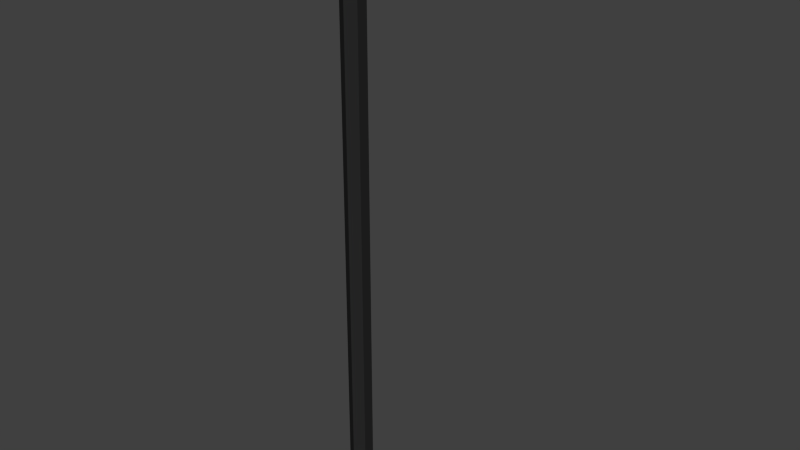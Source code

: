 # Source: laterne.blend  (saved by Blender 2.71.0; exported with 4.5.12 LTS)
import bpy
from mathutils import Matrix  # noqa: F401  (used for matrix-valued properties, if any)

bpy.ops.wm.read_factory_settings(use_empty=True)
scene = bpy.context.scene
scene.name = 'Scene'

# ---- collections
col_collection_1 = bpy.data.collections.new('Collection 1'); scene.collection.children.link(col_collection_1)

# ---- materials (node trees are filled in below, after node groups)
mat_material_001 = bpy.data.materials.new('Material.001')
mat_material_001.alpha_threshold = 0.0
mat_material_001.use_transparent_shadow = False
mat_material_001.diffuse_color = (0.02198, 0.02198, 0.02198, 1.0)
mat_material_001.roughness = 0.5
mat_material_001.specular_intensity = 1.0
mat_material_001.line_color = (0.0, 0.0, 0.0, 1.0)

# ---- material node trees

# ---- world
world_world = bpy.data.worlds.new('World'); scene.world = world_world
world_world.color = (0.05088, 0.05088, 0.05088)
world_world.use_sun_shadow = False
world_world.sun_shadow_jitter_overblur = 0.0
world_world.cycles.sampling_method = 'MANUAL'
world_world.cycles.sample_map_resolution = 256

# ---- meshes
me_cylinder_001 = bpy.data.meshes.new('Cylinder.001')
me_cylinder_001.from_pydata([(0.0, 1.0, -1.0), (0.0, 1.0, 1.0), (0.866, 0.5, -1.0), (0.866, 0.5, 1.0), (0.866, -0.5, -1.0), (0.866, -0.5, 1.0), (-8.742e-08, -1.0, -1.0), (-8.742e-08, -1.0, 1.0), (-0.866, -0.5, -1.0), (-0.866, -0.5, 1.0), (-0.866, 0.5, -1.0), (-0.866, 0.5, 1.0), (4.048e-06, 2.966, 1.074), (0.866, 2.969, 1.095), (0.866, 2.976, 1.136), (3.961e-06, 2.98, 1.157), (-0.866, 2.976, 1.136), (-0.866, 2.969, 1.095), (4.028e-06, 6.884, 1.096), (0.866, 7.257, 1.11), (0.866, 8.002, 1.137), (3.941e-06, 8.374, 1.151), (-0.866, 8.002, 1.137), (-0.866, 7.257, 1.11), (4.015e-06, 7.866, 1.065), (0.866, 8.365, 1.066), (0.866, 9.364, 1.068), (3.927e-06, 9.863, 1.069), (-0.866, 9.364, 1.068), (-0.866, 8.365, 1.066), (4.015e-06, 6.095, 0.89), (2.18, 7.588, 0.8911), (2.18, 10.58, 0.8932), (3.794e-06, 12.07, 0.8942), (-2.18, 10.58, 0.8932), (-2.18, 7.588, 0.8911), (1.09, 6.842, 0.8905), (2.18, 9.082, 0.8921), (1.09, 11.32, 0.8937), (-1.09, 11.32, 0.8937), (-2.18, 9.082, 0.8921), (-1.09, 6.842, 0.8905), (4.015e-06, 6.095, 0.89), (2.18, 7.588, 0.8911), (2.18, 10.58, 0.8932), (3.794e-06, 12.07, 0.8942), (-2.18, 10.58, 0.8932), (-2.18, 7.588, 0.8911), (1.09, 6.842, 0.8905), (2.18, 9.082, 0.8921), (1.09, 11.32, 0.8937), (-1.09, 11.32, 0.8937), (-2.18, 9.082, 0.8921), (-1.09, 6.842, 0.8905), (4.015e-06, 6.095, 0.89), (2.18, 7.588, 0.8911), (2.18, 10.58, 0.8932), (3.794e-06, 12.07, 0.8942), (-2.18, 10.58, 0.8932), (-2.18, 7.588, 0.8911), (1.09, 6.842, 0.8905), (2.18, 9.082, 0.8921), (1.09, 11.32, 0.8937), (-1.09, 11.32, 0.8937), (-2.18, 9.082, 0.8921), (-1.09, 6.842, 0.8905), (-1.55, 7.898, 0.8914), (0.02585, 11.61, 0.8939), (1.721, 10.36, 0.893), (1.688, 7.765, 0.8914), (0.0505, 6.74, 0.8907), (-1.571, 10.43, 0.8931), (0.0, 1.0, -1.0), (0.866, 0.5, -1.0), (0.866, -0.5, -1.0), (-8.742e-08, -1.0, -1.0), (-0.866, -0.5, -1.0), (-0.866, 0.5, -1.0), (2.488e-06, 1.704, -1.06), (1.673, 0.8519, -1.06), (1.673, -0.8519, -1.06), (2.319e-06, -1.704, -1.06), (-1.673, -0.8519, -1.06), (-1.673, 0.8519, -1.06)], [], [(0, 1, 3, 2), (2, 3, 5, 4), (4, 5, 7, 6), (6, 7, 9, 8), (1, 11, 17, 12), (10, 11, 1, 0), (8, 9, 11, 10), (12, 17, 23, 18), (11, 9, 16, 17), (9, 7, 15, 16), (7, 5, 14, 15), (5, 3, 13, 14), (3, 1, 12, 13), (18, 23, 29, 24), (17, 16, 22, 23), (16, 15, 21, 22), (15, 14, 20, 21), (14, 13, 19, 20), (13, 12, 18, 19), (24, 29, 35, 41, 30), (23, 22, 28, 29), (22, 21, 27, 28), (21, 20, 26, 27), (20, 19, 25, 26), (19, 18, 24, 25), (30, 41, 53, 42), (29, 28, 34, 40, 35), (28, 27, 33, 39, 34), (27, 26, 32, 38, 33), (26, 25, 31, 37, 32), (25, 24, 30, 36, 31), (42, 53, 65, 54), (35, 40, 52, 47), (34, 39, 51, 46), (33, 38, 50, 45), (32, 37, 49, 44), (31, 36, 48, 43), (41, 35, 47, 53), (40, 34, 46, 52), (39, 33, 45, 51), (38, 32, 44, 50), (37, 31, 43, 49), (36, 30, 42, 48), (55, 60, 54, 70, 69, 68, 67, 57, 62, 56, 61), (47, 52, 64, 59), (46, 51, 63, 58), (45, 50, 62, 57), (44, 49, 61, 56), (43, 48, 60, 55), (53, 47, 59, 65), (52, 46, 58, 64), (51, 45, 57, 63), (50, 44, 56, 62), (49, 43, 55, 61), (48, 42, 54, 60), (57, 67, 71, 66, 70, 54, 65, 59, 64, 58, 63), (25, 26, 27, 28, 29, 24), (72, 77, 76, 75, 74, 73), (78, 79, 80, 81, 82, 83), (77, 72, 78, 83), (76, 77, 83, 82), (75, 76, 82, 81), (74, 75, 81, 80), (73, 74, 80, 79), (72, 73, 79, 78), (66, 29, 24, 70), (29, 66, 71, 28), (25, 69, 70, 24), (26, 68, 69, 25), (28, 71, 67, 27), (27, 67, 68, 26)])
me_cylinder_001.materials.append(mat_material_001)
me_cylinder_001.use_remesh_preserve_volume = False
me_cylinder_001.use_remesh_preserve_attributes = False
me_cylinder_001.use_mirror_vertex_groups = False
me_cylinder_001.update()

# ---- objects
ob_cylinder = bpy.data.objects.new('Cylinder', me_cylinder_001)

# ---- transforms, parenting, visibility, modifiers, constraints
ob_cylinder.location = (-0.005224, 0.0005781, 2.449)
ob_cylinder.scale = (0.09376, 0.09376, 2.283)
ob_cylinder.lineart.crease_threshold = 0.0

# ---- collection membership
col_collection_1.objects.link(ob_cylinder)

# ---- scene / render settings (as saved in the file)
scene.frame_start = 1; scene.frame_end = 250; scene.frame_set(1)
scene.render.engine = 'BLENDER_EEVEE_NEXT'
scene.render.resolution_percentage = 50
scene.render.dither_intensity = 0.0
scene.cycles.use_denoising = False
scene.cycles.samples = 10
scene.cycles.sampling_pattern = 'TABULATED_SOBOL'
scene.cycles.light_sampling_threshold = 0.0
scene.cycles.use_adaptive_sampling = False
scene.cycles.use_light_tree = False
scene.cycles.blur_glossy = 0.0
scene.cycles.volume_bounces = 1
scene.cycles.pixel_filter_type = 'GAUSSIAN'
scene.cycles.sample_clamp_indirect = 0.0
scene.view_settings.view_transform = 'Standard'
bpy.context.view_layer.update()

# ---- added for rendering (the .blend has no active camera and no usable light): camera, sun
cam_auto = bpy.data.cameras.new('AutoCamera')
cam_auto.lens = 50.0
cam_auto.sensor_width = 36.0
cam_auto.clip_end = 1000.0
ob_auto_camera = bpy.data.objects.new('AutoCamera', cam_auto)
scene.collection.objects.link(ob_auto_camera)
ob_auto_camera.location = (4.84167, -5.32975, 6.43656)
ob_auto_camera.rotation_euler = (1.09748, -7.21219e-08, 0.694738)
scene.camera = ob_auto_camera
light_auto_sun = bpy.data.lights.new('AutoSun', 'SUN')
light_auto_sun.energy = 3.0
light_auto_sun.angle = 0.0523599
ob_auto_sun = bpy.data.objects.new('AutoSun', light_auto_sun)
scene.collection.objects.link(ob_auto_sun)
ob_auto_sun.rotation_euler = (0.872665, 0.174533, 0.523599)
bpy.context.view_layer.update()
